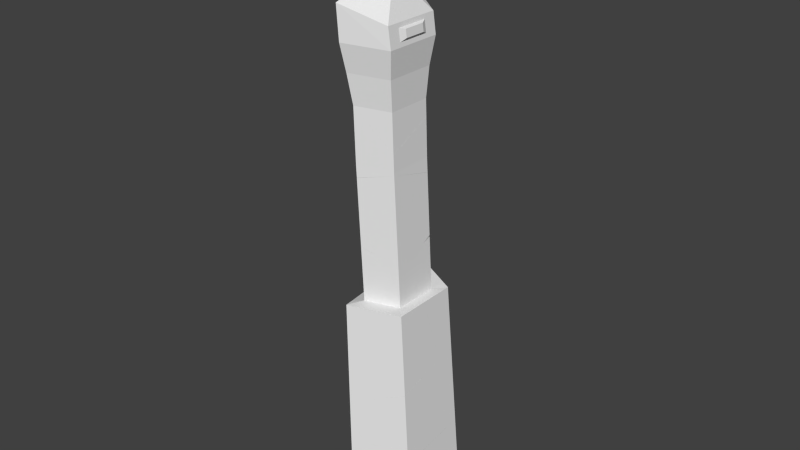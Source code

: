 # Source: statue.blend  (saved by Blender 2.73.0; exported with 4.5.12 LTS)
import bpy
from mathutils import Matrix  # noqa: F401  (used for matrix-valued properties, if any)

bpy.ops.wm.read_factory_settings(use_empty=True)
scene = bpy.context.scene
scene.name = 'Scene'

# ---- collections
col_collection_1 = bpy.data.collections.new('Collection 1'); scene.collection.children.link(col_collection_1)
col_collection_1.hide_render = True
col_collection_1.hide_viewport = True
col_collection_2 = bpy.data.collections.new('Collection 2'); scene.collection.children.link(col_collection_2)

# ---- world
world_world = bpy.data.worlds.new('World'); scene.world = world_world
world_world.color = (0.05088, 0.05088, 0.05088)
world_world.use_sun_shadow = False
world_world.sun_shadow_jitter_overblur = 0.0
world_world.cycles.sampling_method = 'MANUAL'
world_world.cycles.sample_map_resolution = 256

# ---- meshes
me_icosphere = bpy.data.meshes.new('Icosphere')
me_icosphere.from_pydata([(2.811, -2.146, 6.279), (-1.272, -3.473, 6.231), (-3.795, 4.802e-08, 6.202), (-1.272, 3.473, 6.231), (2.811, 2.146, 6.279), (0.9421, -3.473, 9.909), (-3.14, -2.146, 9.862), (-3.14, 2.146, 9.862), (0.9421, 3.473, 9.909), (3.465, 4.802e-08, 9.939), (-0.2126, 4.802e-08, 12.15), (2.688, 7.5e-08, -52.67), (1.309, -1.048, 5.414), (-0.6848, -1.696, 5.391), (-1.917, 4.802e-08, 5.377), (-0.6848, 1.696, 5.391), (1.309, 1.048, 5.414), (1.329, -1.048, 3.337), (-0.8981, -1.696, 4.048), (-2.075, 4.802e-08, 3.682), (-0.8981, 1.696, 4.048), (1.329, 1.048, 3.337), (2.706, -3.177, 0.8166), (-1.611, -5.14, 2.571), (-3.275, 4.802e-08, 1.463), (-1.611, 5.14, 2.571), (2.706, 3.177, 0.8166), (3.018, -3.177, -1.392), (-1.333, -5.14, -0.9924), (-2.997, 4.802e-08, -2.101), (-1.333, 5.14, -0.9924), (3.018, 3.177, -1.392), (2.649, -2.772, -4.287), (-1.149, -4.486, -3.939), (-2.601, 4.802e-08, -4.906), (-1.149, 4.486, -3.939), (2.649, 2.772, -4.287), (2.532, -2.464, -7.472), (-0.8424, -3.987, -7.162), (-2.133, 4.802e-08, -8.022), (-0.8424, 3.987, -7.162), (2.532, 2.464, -7.472), (2.736, -2.464, -13.43), (-0.6387, -3.987, -13.12), (-1.929, 4.802e-08, -13.98), (-0.6387, 3.987, -13.12), (2.736, 2.464, -13.43), (2.772, -1.836, 0.3505), (2.772, 1.836, 0.3505), (2.952, -1.836, -0.9254), (2.952, 1.836, -0.9254), (3.064, -1.193, 0.1966), (3.064, 1.193, 0.1966), (3.181, -1.193, -0.6324), (3.181, 1.193, -0.6324), (3.496, -2.464, -27.83), (0.1218, -3.987, -27.52), (-1.169, 4.802e-08, -28.38), (0.1218, 3.987, -27.52), (3.496, 2.464, -27.83), (4.653, -3.72, -27.79), (-0.4425, -6.02, -27.33), (-2.391, 7.251e-08, -28.62), (-0.4425, 6.02, -27.33), (4.653, 3.72, -27.79), (6.187, -4.144, -49.46), (0.5116, -6.705, -48.94), (-1.659, 8.076e-08, -50.38), (0.5116, 6.705, -48.94), (6.187, 4.144, -49.46), (6.468, -4.397, -50.36), (0.4457, -7.115, -49.8), (-1.858, 9.055e-08, -51.34), (0.4457, 7.115, -49.8), (6.468, 4.397, -50.36), (6.499, -4.397, -50.96), (0.4773, -7.115, -50.4), (-1.826, 8.689e-08, -51.94), (0.4773, 7.115, -50.4), (6.499, 4.397, -50.96), (6.602, -4.397, -51.72), (0.5802, -7.115, -51.17), (-1.723, 7.5e-08, -52.7), (0.5802, 7.115, -51.17), (6.602, 4.397, -51.72)], [], [(0, 1, 13, 12), (4, 0, 12, 16), (1, 2, 14, 13), (2, 3, 15, 14), (3, 4, 16, 15), (0, 4, 9), (1, 0, 5), (2, 1, 6), (3, 2, 7), (4, 3, 8), (0, 9, 5), (1, 5, 6), (2, 6, 7), (3, 7, 8), (4, 8, 9), (5, 9, 10), (6, 5, 10), (7, 6, 10), (8, 7, 10), (9, 8, 10), (12, 13, 18, 17), (16, 12, 17, 21), (13, 14, 19, 18), (14, 15, 20, 19), (15, 16, 21, 20), (17, 18, 23, 22), (21, 17, 22, 26), (18, 19, 24, 23), (19, 20, 25, 24), (20, 21, 26, 25), (22, 23, 28, 27), (27, 31, 50, 49), (23, 24, 29, 28), (24, 25, 30, 29), (25, 26, 31, 30), (27, 28, 33, 32), (31, 27, 32, 36), (28, 29, 34, 33), (29, 30, 35, 34), (30, 31, 36, 35), (32, 33, 38, 37), (36, 32, 37, 41), (33, 34, 39, 38), (34, 35, 40, 39), (35, 36, 41, 40), (37, 38, 43, 42), (41, 37, 42, 46), (38, 39, 44, 43), (39, 40, 45, 44), (40, 41, 46, 45), (42, 43, 56, 55), (46, 42, 55, 59), (43, 44, 57, 56), (44, 45, 58, 57), (45, 46, 59, 58), (49, 50, 54, 53), (31, 26, 48, 50), (26, 22, 47, 48), (22, 27, 49, 47), (52, 51, 53, 54), (50, 48, 52, 54), (48, 47, 51, 52), (47, 49, 53, 51), (55, 56, 61, 60), (59, 55, 60, 64), (56, 57, 62, 61), (57, 58, 63, 62), (58, 59, 64, 63), (60, 61, 66, 65), (64, 60, 65, 69), (61, 62, 67, 66), (62, 63, 68, 67), (63, 64, 69, 68), (65, 66, 71, 70), (69, 65, 70, 74), (66, 67, 72, 71), (67, 68, 73, 72), (68, 69, 74, 73), (70, 71, 76, 75), (74, 70, 75, 79), (71, 72, 77, 76), (72, 73, 78, 77), (73, 74, 79, 78), (75, 76, 81, 80), (79, 75, 80, 84), (76, 77, 82, 81), (77, 78, 83, 82), (78, 79, 84, 83), (11, 80, 81), (80, 11, 84), (11, 81, 82), (11, 82, 83), (11, 83, 84)])
me_icosphere.use_remesh_preserve_volume = False
me_icosphere.use_remesh_preserve_attributes = False
me_icosphere.use_mirror_vertex_groups = False
me_icosphere.update()
me_mesh_1848 = bpy.data.meshes.new('Mesh.1848')
me_mesh_1848.from_pydata([(-1.181, -1.328, 0.6132), (-1.278, -1.851, 0.06957), (-1.215, -1.879, -0.103), (-1.076, -1.749, -0.2064), (1.223, 1.698, -0.08707), (1.231, 1.719, -0.07445), (1.226, 1.724, -0.05547), (1.164, 1.689, 0.0224), (-1.309, -1.749, -0.1041), (1.214, 1.724, -0.07464), (1.223, 1.698, -0.08707), (1.231, 1.719, -0.07445), (1.226, 1.724, -0.05547), (-1.076, -1.749, -0.2064), (-1.215, -1.879, -0.103), (-1.278, -1.851, 0.06957), (-1.181, -1.328, 0.6132), (1.164, 1.689, 0.0224), (6.074, 4.009, -57.75), (4.495, 4.675, -56.85), (3.224, 5.234, -56.14), (2.944, 5.291, -55.95), (8.954, -3.456, -56.66), (8.986, -2.135, -57.26), (9.088, -0.5622, -58.02), (8.146, 1.59, -58.25), (5.772, -5.77, -53.26), (8.653, -5.645, -55.48), (8.673, -5.03, -55.76), (2.78, 4.285, -55.39), (2.729, 4.14, -55.29), (2.653, 3.919, -55.2), (4.781, -6.148, -52.9), (5.205, -6.108, -53.02), (7.628, -6.335, -55.1), (8.665, -5.89, -55.65), (2.549, -7.158, -54.65), (7.081, -6.611, -55.62), (0.8162, -1.749, -56.37), (2.659, -7.408, -55.47), (2.562, -7.721, -56.36), (2.649, -7.891, -56.92), (2.818, -8.097, -57.64), (3.32, -8.006, -57.65), (6.059, -7.513, -57.75), (6.76, -7.15, -57.06), (7.392, -6.851, -56.52), (8.673, -5.893, -55.76), (8.954, -6.146, -56.66), (8.986, -6.146, -57.26), (9.088, -6.146, -58.02), (5.174, -1.749, -58.98), (0.763, -1.749, -59.01), (3.066, 5.366, -57.47), (0.6602, -1.749, -58.24), (2.964, 5.366, -56.71), (0.6285, -1.749, -57.64), (2.932, 5.366, -56.11), (0.8269, -1.749, -56.69), (3.224, 5.234, -56.14), (2.944, 5.291, -55.95), (8.986, -2.135, -57.26), (9.088, -0.5622, -58.02), (8.146, 1.59, -58.25), (8.653, -5.645, -55.48), (8.673, -5.03, -55.76), (2.729, 4.14, -55.29), (2.653, 3.919, -55.2), (8.665, -5.89, -55.65), (7.081, -6.611, -55.62), (7.628, -6.335, -55.1), (2.549, -7.158, -54.65), (2.659, -7.408, -55.47), (2.562, -7.721, -56.36), (2.649, -7.891, -56.92), (2.818, -8.097, -57.64), (3.32, -8.006, -57.65), (7.392, -6.851, -56.52), (8.954, -3.456, -56.66), (6.76, -7.15, -57.06), (6.059, -7.513, -57.75), (6.074, 4.009, -57.75), (4.495, 4.675, -56.85), (0.8162, -1.749, -56.37), (2.78, 4.285, -55.39), (4.467, 0.9772, -14.57), (1.36, -5.206, -12.84), (1.418, -5.515, -12.49), (5.025, 0.6715, -13.6), (5.023, 0.7272, -13.66), (4.945, 0.7484, -13.77), (5.081, 0.7153, -15.59), (1.645, -5.736, -13.5), (1.636, -5.712, -13.47), (1.529, -5.923, -12.26), (5.162, -4.213, -17.97), (5.107, -4.448, -11.35), (1.644, -5.736, -13.47), (5.018, -4.213, -13.78), (5.018, 0.7153, -13.78), (5.025, 0.6715, -13.6), (5.023, 0.7272, -13.66), (4.945, 0.7484, -13.77), (4.467, 0.9772, -14.57), (5.081, 0.7153, -15.59), (1.645, -5.736, -13.5), (1.636, -5.712, -13.47), (1.36, -5.206, -12.84), (5.162, -4.213, -17.97), (1.529, -5.923, -12.26), (5.107, -4.448, -11.35), (1.418, -5.515, -12.49), (4.428, -4.811, -29.69), (4.452, -1.96, -31.09), (4.539, -4.757, -29.51), (4.881, -1.111, -29.52), (4.676, -4.68, -28.92), (2.552, -5.736, -32.77), (2.189, -4.441, -34.11), (1.707, -6.73, -33.86), (1.314, -5.399, -35.27), (4.55, -1.453, -30.86), (3.069, 1.327, -29.32), (2.118, -4.282, -34.15), (2.187, -4.434, -34.11), (2.3, 1.921, -30.01), (2.301, -5.736, -28.02), (2.383, 0.2356, -32.78), (2.089, 0.9475, -32.19), (2.303, 1.936, -29.97), (1.885, 0.8615, -28.88), (0.9747, -1.749, -28.2), (1.302, -1.749, -34.41), (1.628, -0.6827, -33.81), (0.2995, -2.298, -35.62), (0.9553, -1.5, -34.72), (0.9805, -1.749, -34.75), (0.1024, -1.749, -35.16), (0.189, -1.458, -34.87), (0.09474, -1.749, -34.93), (4.539, -4.757, -29.51), (4.428, -4.811, -29.69), (2.552, -5.736, -32.77), (2.189, -4.441, -34.11), (1.707, -6.73, -33.86), (1.314, -5.399, -35.27), (2.301, -5.736, -28.02), (4.676, -4.68, -28.92), (1.885, 0.8615, -28.88), (0.9747, -1.749, -28.2), (0.2995, -2.298, -35.62), (1.628, -0.6827, -33.81), (2.089, 0.9475, -32.19), (0.1024, -1.749, -35.16), (0.189, -1.458, -34.87), (0.9553, -1.5, -34.72), (1.302, -1.749, -34.41), (2.187, -4.434, -34.11), (2.303, 1.936, -29.97), (2.3, 1.921, -30.01), (2.118, -4.282, -34.15), (0.9805, -1.749, -34.75), (1.788, 0.6369, -2.781), (0.1925, -2.231, -3.543), (0.1968, -2.185, -3.486), (1.51, 0.4371, -2.483), (1.918, 0.08331, -2.554), (2.033, -0.1818, -2.4), (2.682, -0.3357, -1.814), (3.68, -0.6628, -0.8929), (0.2369, -1.749, -2.946), (0.4536, -1.278, -2.726), (1.49, 0.4227, -2.462), (4.976, 0.5021, -0.03067), (5.198, 0.4682, 0.1658), (5.369, 0.1612, 0.3764), (3.093, -3.026, -0.8998), (5.517, -3.175, 1.202), (4.847, -4.215, 0.8475), (3.757, -4.395, -0.04492), (1.618, -3.445, -2.071), (1.397, -3.17, -2.317), (-0.4498, -3.745, 3.716), (-0.2362, -4.031, 3.56), (2.398, -5.059, 2.716), (4.001, -4.781, 2.59), (4.606, -3.846, 2.897), (0.8255, -0.9593, 4.714), (2.392, -5.071, 2.646), (4.024, -4.798, 2.45), (0.8568, -0.71, 4.738), (4.025, -4.798, 2.445), (5.782, -2.305, 2.685), (5.807, -1.275, 2.824), (2.303, -5.222, 1.734), (4.349, 0.4564, 3.614), (3.162, 0.9228, 4.121), (-1.213, -1.88, -0.103), (-1.277, -1.852, 0.07199), (-1.179, -1.322, 0.623), (1.157, 1.684, 0.03604), (1.227, 1.724, -0.05276), (1.233, 1.718, -0.07442), (1.224, 1.694, -0.08883), (-1.073, -1.749, -0.2078), (1.214, -5.222, -0.07464), (1.801, -3.445, -0.9149), (0.5689, -1.749, -0.9293), (-0.6542, -3.895, 3.556), (1.801, -0.05228, -0.9149), (0.4111, -1.749, -2.624), (1.588, -0.05228, -2.258), (-0.6542, 0.3978, 3.556), (3.428, 1.724, 3.603), (1.49, 0.4227, -2.462), (1.51, 0.4371, -2.483), (5.198, 0.4682, 0.1658), (5.369, 0.1612, 0.3764), (5.517, -3.175, 1.202), (4.847, -4.215, 0.8475), (3.757, -4.395, -0.04492), (1.618, -3.445, -2.071), (1.397, -3.17, -2.317), (4.001, -4.781, 2.59), (4.606, -3.846, 2.897), (2.398, -5.059, 2.716), (2.392, -5.071, 2.646), (5.782, -2.305, 2.685), (5.807, -1.275, 2.824), (-1.213, -1.88, -0.103), (-1.277, -1.852, 0.07199), (-1.179, -1.322, 0.623), (1.227, 1.724, -0.05276), (1.233, 1.718, -0.07442), (1.224, 1.694, -0.08883), (-1.073, -1.749, -0.2078), (3.093, -3.026, -0.8998), (4.025, -4.798, 2.445), (2.303, -5.222, 1.734), (-0.2362, -4.031, 3.56), (4.024, -4.798, 2.45), (-0.4498, -3.745, 3.716), (4.976, 0.5021, -0.03067), (3.68, -0.6628, -0.8929), (0.2369, -1.749, -2.946), (0.1968, -2.185, -3.486), (0.1925, -2.231, -3.543), (0.8255, -0.9593, 4.714), (0.8568, -0.71, 4.738), (4.349, 0.4564, 3.614), (2.682, -0.3357, -1.814), (2.033, -0.1818, -2.4), (0.4536, -1.278, -2.726), (1.157, 1.684, 0.03604), (3.162, 0.9228, 4.121), (1.918, 0.08331, -2.554), (1.788, 0.6369, -2.781), (1.886, 0.8634, -28.88), (3.07, 1.329, -29.32), (4.045, 1.443, -27.82), (2.304, 1.938, -29.97), (3.344, 1.793, -29.18), (5.01, 0.8532, -21.47), (1.138, -0.3366, -22.33), (2.403, 2.238, -29.94), (3.014, 1.712, -19.53), (1.585, 1.426, -19.6), (2.096, 2.113, -18.63), (1.748, 2.015, -18.69), (1.823, 2.238, -18.72), (1.847, 2.238, -19.42), (3.344, 1.793, -29.18), (4.045, 1.443, -27.82), (1.138, -0.3366, -22.33), (1.886, 0.8634, -28.88), (2.304, 1.938, -29.97), (2.403, 2.238, -29.94), (1.585, 1.426, -19.6), (1.748, 2.015, -18.69), (1.823, 2.238, -18.72), (2.096, 2.113, -18.63), (3.014, 1.712, -19.53), (5.01, 0.8532, -21.47), (4.78, -6.148, -52.89), (2.549, -7.158, -54.65), (0.8161, -1.749, -56.37), (3.996, -7.793, -51.29), (2.859, -8.354, -52.1), (2.652, 3.917, -55.2), (4.673, -6.571, -52.33), (4.057, -7.764, -51.24), (2.678, 3.997, -55.19), (3.841, -0.815, -53.96), (2.645, 4.014, -54.02), (3.964, -7.726, -49.71), (2.67, 4.08, -54.13), (2.58, -8.154, -45.78), (3.231, -7.953, -47.63), (0.7209, -0.9494, -45.68), (1.025, -3.563, -44.74), (0.4435, -1.749, -45.29), (2.549, -7.158, -54.65), (0.8161, -1.749, -56.37), (3.996, -7.793, -51.29), (2.859, -8.354, -52.1), (2.652, 3.917, -55.2), (4.057, -7.764, -51.24), (2.678, 3.997, -55.19), (2.67, 4.08, -54.13), (2.645, 4.014, -54.02), (2.58, -8.154, -45.78), (3.231, -7.953, -47.63), (3.964, -7.726, -49.71), (1.025, -3.563, -44.74), (0.4435, -1.749, -45.29), (0.7209, -0.9494, -45.68), (7.222, -4.918, -35.27), (6.526, -4.014, -34.12), (7.139, -3.126, -34.1), (7.235, -5.192, -35.45), (6.391, -4.211, -34.12), (7.218, -5.491, -35.22), (6.563, -4.843, -34.12), (6.759, -5.641, -34.06), (7.139, -5.469, -34.1), (7.139, -3.126, -34.1), (7.222, -4.918, -35.27), (7.235, -5.192, -35.45), (7.218, -5.491, -35.22), (6.563, -4.843, -34.12), (6.759, -5.641, -34.06), (6.526, -4.014, -34.12), (6.391, -4.211, -34.12), (7.175, 0.2588, -41.65), (2.564, 2.238, -32.99), (3.03, 2.048, -33.87), (3.007, 3.837, -33.72), (7.439, 2.246, -42.02), (2.385, 0.2366, -32.78), (2.09, 0.9509, -32.19), (7.699, 2.126, -42.01), (4.553, -1.452, -30.86), (2.103, 1.013, -32.05), (7.672, -0.009488, -41.62), (7.139, -1.886, -34.1), (5.983, -1.266, -34.14), (5.88, -1.77, -32.19), (4.882, -1.11, -29.52), (2.265, 1.756, -30.38), (5.692, -0.3029, -28.63), (5.673, 0.7153, -28.26), (2.411, 2.238, -30.1), (5.709, -0.957, -28.96), (5.983, 0.7153, -34.14), (7.139, 1.972, -34.1), (2.103, 1.013, -32.05), (2.09, 0.9509, -32.19), (7.139, -1.886, -34.1), (5.983, -1.266, -34.14), (5.88, -1.77, -32.19), (7.672, -0.009488, -41.62), (2.265, 1.756, -30.38), (5.692, -0.3029, -28.63), (5.673, 0.7153, -28.26), (2.411, 2.238, -30.1), (5.709, -0.957, -28.96), (3.03, 2.048, -33.87), (2.564, 2.238, -32.99), (7.699, 2.126, -42.01), (3.007, 3.837, -33.72), (7.439, 2.246, -42.02), (1.029, -3.575, -44.74), (0.7227, -0.9441, -45.68), (2.58, -8.154, -45.78), (1.398, -4.748, -44.16), (7.175, 0.2577, -41.65), (4.676, -6.569, -52.34), (2.539, -8.125, -44.86), (7.439, 2.246, -42.02), (2.588, 4.663, -45.97), (3.967, -7.725, -49.71), (7.78, -5.646, -43.15), (7.699, 2.126, -42.01), (2.671, 4.083, -54.13), (3.845, -0.8224, -53.96), (7.672, -0.01054, -41.62), (2.935, 4.911, -53.82), (4.782, -6.148, -52.89), (8.237, -5.772, -49.61), (8.287, 2.289, -50.31), (5.204, -6.109, -53.02), (8.348, -5.226, -51.18), (8.357, -5.182, -51.3), (5.773, -5.769, -53.26), (2.58, -8.154, -45.78), (1.029, -3.575, -44.74), (7.699, 2.126, -42.01), (7.439, 2.246, -42.02), (2.671, 4.083, -54.13), (2.935, 4.911, -53.82), (3.967, -7.725, -49.71), (8.237, -5.772, -49.61), (7.78, -5.646, -43.15), (2.539, -8.125, -44.86), (1.398, -4.748, -44.16), (8.348, -5.226, -51.18), (8.357, -5.182, -51.3), (8.287, 2.289, -50.31), (7.672, -0.01054, -41.62), (2.588, 4.663, -45.97), (0.7227, -0.9441, -45.68), (5.709, -0.9573, -28.96), (4.881, -1.11, -29.52), (3.07, 1.327, -29.32), (3.909, 1.526, -28.72), (5.665, 0.7153, -28.11), (4.677, -4.68, -28.92), (5.674, -4.213, -28.3), (1.885, 0.861, -28.88), (4.609, -4.71, -28.89), (0.9745, -1.749, -28.2), (2.301, -5.736, -28.01), (1.137, -0.3386, -22.33), (5.012, 0.8523, -21.47), (1.129, -0.3643, -22.33), (5.089, 0.8165, -21.44), (0.6529, -1.749, -22.1), (5.239, -4.213, -20.06), (5.307, 0.7153, -21.35), (1.913, -5.736, -20.67), (5.089, 0.8165, -21.44), (5.012, 0.8523, -21.47), (5.307, 0.7153, -21.35), (1.913, -5.736, -20.67), (5.239, -4.213, -20.06), (2.301, -5.736, -28.01), (4.609, -4.71, -28.89), (4.677, -4.68, -28.92), (5.674, -4.213, -28.3), (0.9745, -1.749, -28.2), (0.6529, -1.749, -22.1), (5.709, -0.9573, -28.96), (5.665, 0.7153, -28.11), (1.129, -0.3643, -22.33), (1.137, -0.3386, -22.33), (1.885, 0.861, -28.88), (3.909, 1.526, -28.72), (8.358, -5.181, -51.31), (5.775, -5.769, -53.26), (8.653, -5.644, -55.48), (8.287, 2.289, -50.32), (9.088, -0.5563, -58.02), (8.986, -2.129, -57.26), (8.954, -3.449, -56.66), (8.673, -5.023, -55.76), (2.716, 4.225, -54.08), (2.935, 4.911, -53.82), (2.729, 4.142, -55.28), (2.781, 4.288, -55.39), (8.148, 1.592, -58.25), (2.944, 5.289, -55.95), (3.23, 5.232, -56.14), (4.501, 4.672, -56.85), (6.08, 4.006, -57.75), (8.673, 2.395, -55.76), (8.954, 2.648, -56.66), (2.998, 4.957, -55.24), (8.986, 2.648, -57.26), (9.088, 2.648, -58.02), (8.653, -5.644, -55.48), (8.358, -5.181, -51.31), (8.287, 2.289, -50.32), (9.088, -0.5563, -58.02), (8.986, -2.129, -57.26), (8.954, -3.449, -56.66), (2.716, 4.225, -54.08), (2.729, 4.142, -55.28), (2.781, 4.288, -55.39), (2.944, 5.289, -55.95), (8.673, -5.023, -55.76), (2.935, 4.911, -53.82), (3.23, 5.232, -56.14), (4.501, 4.672, -56.85), (8.148, 1.592, -58.25), (6.08, 4.006, -57.75), (4.781, -6.149, -52.9), (7.577, -6.361, -55.14), (7.074, -6.614, -55.62), (7.386, -6.853, -56.52), (7.36, -6.866, -56.54), (6.753, -7.153, -57.06), (6.052, -7.516, -57.75), (3.32, -8.008, -57.65), (2.819, -8.099, -57.64), (2.649, -7.893, -56.92), (2.563, -7.723, -56.36), (2.66, -7.41, -55.47), (2.549, -7.159, -54.65), (5.203, -6.11, -53.02), (7.623, -6.337, -55.1), (2.859, -8.354, -52.11), (3.998, -7.793, -51.29), (4.675, -6.571, -52.34), (4.059, -7.763, -51.25), (2.998, -8.454, -55.24), (2.932, -8.863, -56.11), (2.964, -8.863, -56.71), (3.066, -8.863, -57.47), (7.074, -6.614, -55.62), (7.386, -6.853, -56.52), (7.36, -6.866, -56.54), (6.753, -7.153, -57.06), (6.052, -7.516, -57.75), (3.32, -8.008, -57.65), (2.649, -7.893, -56.92), (2.563, -7.723, -56.36), (2.66, -7.41, -55.47), (2.549, -7.159, -54.65), (7.623, -6.337, -55.1), (7.577, -6.361, -55.14), (2.859, -8.354, -52.11), (3.998, -7.793, -51.29), (4.059, -7.763, -51.25), (2.819, -8.099, -57.64), (2.383, 0.236, -32.78), (2.089, 0.9474, -32.19), (1.628, -0.6816, -33.81), (2.246, 1.374, -32.46), (1.559, -1.002, -34.53), (0.9573, -1.497, -34.72), (0.2994, -2.297, -35.62), (3.004, 3.838, -33.72), (3.028, 2.049, -33.87), (2.564, 2.238, -33.0), (7.174, 0.2585, -41.65), (0.19, -1.455, -34.87), (0.1025, -1.749, -35.16), (7.438, 2.246, -42.02), (1.398, -4.746, -44.16), (2.588, 4.662, -45.97), (1.027, -3.567, -44.74), (0.7216, -0.9472, -45.67), (0.4434, -1.749, -45.29), (2.608, 2.238, -33.83), (2.044, 4.271, -33.63), (2.246, 1.374, -32.46), (2.089, 0.9474, -32.19), (1.559, -1.002, -34.53), (0.9573, -1.497, -34.72), (3.004, 3.838, -33.72), (3.028, 2.049, -33.87), (2.564, 2.238, -33.0), (0.19, -1.455, -34.87), (0.1025, -1.749, -35.16), (0.2994, -2.297, -35.62), (7.438, 2.246, -42.02), (2.588, 4.662, -45.97), (1.027, -3.567, -44.74), (0.4434, -1.749, -45.29), (0.7216, -0.9472, -45.67), (1.628, -0.6816, -33.81), (1.398, -4.746, -44.16), (1.305, -5.106, -12.71), (1.432, -4.834, -12.77), (1.287, -5.058, -12.7), (5.003, 0.7378, -13.64), (5.024, 0.73, -13.63), (1.529, -5.923, -12.26), (5.107, -4.448, -11.35), (5.029, 1.072, -10.58), (1.023, -5.261, -10.45), (0.7022, -5.495, -7.599), (3.342, -1.147, -5.848), (5.125, 1.41, -8.635), (0.4452, -5.56, -4.021), (0.4509, -5.551, -4.013), (1.509, -6.008, -3.57), (4.483, -3.829, -4.191), (5.223, -0.7656, -5.705), (5.258, -0.568, -5.956), (5.487, -0.4176, -6.076), (5.376, 0.08689, -6.787), (5.504, 0.8044, -7.698), (5.411, 1.327, -8.425), (5.192, -1.175, -5.489), (0.9916, -6.327, -3.494), (0.8753, -6.889, -3.735), (5.192, -4.926, -5.489), (1.153, -6.889, -7.298), (1.338, -6.235, -10.24), (5.504, -4.926, -7.698), (5.258, -3.584, -5.956), (5.135, -4.521, -10.59), (5.438, -3.584, -7.231), (5.55, -2.941, -6.109), (5.55, -0.5559, -6.109), (5.135, 1.024, -10.59), (5.438, 0.08689, -7.231), (5.667, -2.941, -6.939), (5.667, -0.5559, -6.939), (1.305, -5.106, -12.71), (1.287, -5.058, -12.7), (5.003, 0.7378, -13.64), (5.024, 0.73, -13.63), (5.029, 1.072, -10.58), (1.509, -6.008, -3.57), (4.483, -3.829, -4.191), (5.258, -0.568, -5.956), (5.487, -0.4176, -6.076), (5.411, 1.327, -8.425), (5.125, 1.41, -8.635), (5.192, -1.175, -5.489), (5.223, -0.7656, -5.705), (0.4509, -5.551, -4.013), (0.9916, -6.327, -3.494), (0.4452, -5.56, -4.021), (0.7022, -5.495, -7.599), (1.023, -5.261, -10.45), (1.529, -5.923, -12.26), (5.107, -4.448, -11.35), (5.504, 0.8044, -7.698), (5.376, 0.08689, -6.787), (5.206, -6.109, -53.02), (8.238, -5.772, -49.61), (8.358, -5.184, -51.31), (5.774, -5.771, -53.26), (4.122, -7.654, -49.71), (8.653, -5.647, -55.48), (7.626, -6.336, -55.1), (4.675, -6.572, -52.33), (3.967, -7.725, -49.71), (8.665, -5.89, -55.64), (4.059, -7.762, -51.25), (8.358, -5.184, -51.31), (8.653, -5.647, -55.48), (8.665, -5.89, -55.64), (8.238, -5.772, -49.61), (4.122, -7.654, -49.71), (3.967, -7.725, -49.71), (4.059, -7.762, -51.25), (7.626, -6.336, -55.1), (4.606, -4.73, -29.68), (4.453, -1.962, -31.09), (4.539, -4.756, -29.51), (5.925, -4.213, -33.06), (2.232, -4.595, -33.95), (2.552, -5.736, -32.77), (5.945, -3.697, -33.43), (1.377, -5.61, -35.05), (2.135, -4.711, -34.08), (2.191, -4.446, -34.11), (1.315, -5.401, -35.28), (5.98, -4.213, -34.1), (1.709, -6.734, -33.85), (5.912, -4.245, -34.13), (2.263, -7.926, -38.59), (6.011, -4.243, -34.14), (6.388, -4.211, -34.12), (7.235, -5.195, -35.45), (7.263, -5.503, -35.85), (6.559, -4.839, -34.12), (7.219, -5.491, -35.23), (6.757, -5.642, -34.06), (2.608, -5.736, -33.83), (2.044, -7.769, -33.63), (4.606, -4.73, -29.68), (5.925, -4.213, -33.06), (2.232, -4.595, -33.95), (2.552, -5.736, -32.77), (2.191, -4.446, -34.11), (1.315, -5.401, -35.28), (1.377, -5.61, -35.05), (1.709, -6.734, -33.85), (6.011, -4.243, -34.14), (6.388, -4.211, -34.12), (7.235, -5.195, -35.45), (7.263, -5.503, -35.85), (7.219, -5.491, -35.23), (5.912, -4.245, -34.13), (5.98, -4.213, -34.1), (4.539, -4.756, -29.51), (6.757, -5.642, -34.06), (6.559, -4.839, -34.12), (5.945, -3.697, -33.43), (2.135, -4.711, -34.08), (2.263, -7.926, -38.59), (0.8269, -0.9594, 4.715), (4.606, -3.846, 2.899), (1.524, -1.2, 5.261), (4.603, -3.605, 3.617), (0.858, -0.711, 4.739), (3.161, 0.9199, 4.123), (4.353, 0.4517, 3.614), (2.636, -1.749, 5.629), (2.342, -1.543, 5.714), (5.782, -2.304, 2.687), (5.807, -1.276, 2.826), (5.951, -1.749, 3.633), (1.524, -1.2, 5.261), (0.8269, -0.9594, 4.715), (0.858, -0.711, 4.739), (3.161, 0.9199, 4.123), (4.353, 0.4517, 3.614), (4.603, -3.605, 3.617), (2.636, -1.749, 5.629), (2.342, -1.543, 5.714), (5.782, -2.304, 2.687), (5.807, -1.276, 2.826), (4.606, -3.846, 2.899), (5.222, -0.7654, -5.703), (3.342, -1.147, -5.847), (5.192, -0.5938, -5.489), (5.192, -1.172, -5.489), (0.4512, -5.549, -4.012), (4.498, 0.3553, -4.219), (0.864, -0.08992, -4.144), (1.154, -6.225, -3.517), (0.9155, -6.215, -3.567), (4.482, -3.828, -4.19), (1.511, -6.005, -3.57), (3.19, 0.6056, -3.694), (0.1177, -2.246, -3.697), (0.2051, -2.458, -3.762), (1.838, 0.981, -3.009), (0.9921, -6.325, -3.493), (0.192, -2.232, -3.545), (1.789, 0.6385, -2.783), (2.035, -0.1823, -2.401), (1.92, 0.08387, -2.555), (5.368, 0.1638, 0.372), (5.199, 0.4674, 0.1637), (4.979, 0.5009, -0.03063), (3.683, -0.6638, -0.8929), (2.684, -0.3361, -1.815), (1.399, -3.173, -2.317), (1.617, -3.445, -2.073), (3.096, -3.025, -0.8998), (3.761, -4.394, -0.04488), (4.848, -4.214, 0.8455), (5.516, -3.177, 1.198), (5.297, -3.895, -0.02692), (3.795, -2.797, -0.8916), (5.297, 0.3978, -0.02692), (3.795, -0.7003, -0.8916), (1.588, -3.445, -2.258), (3.815, -2.797, -2.969), (3.815, -0.7003, -2.969), (5.192, -0.5938, -5.489), (5.222, -0.7654, -5.703), (5.192, -1.172, -5.489), (4.498, 0.3553, -4.219), (4.482, -3.828, -4.19), (1.511, -6.005, -3.57), (1.154, -6.225, -3.517), (0.2051, -2.458, -3.762), (0.1177, -2.246, -3.697), (0.9921, -6.325, -3.493), (0.9155, -6.215, -3.567), (0.192, -2.232, -3.545), (2.035, -0.1823, -2.401), (1.92, 0.08387, -2.555), (1.789, 0.6385, -2.783), (5.368, 0.1638, 0.372), (5.199, 0.4674, 0.1637), (4.979, 0.5009, -0.03063), (3.683, -0.6638, -0.8929), (2.684, -0.3361, -1.815), (1.399, -3.173, -2.317), (1.617, -3.445, -2.073), (3.096, -3.025, -0.8998), (3.761, -4.394, -0.04488), (4.848, -4.214, 0.8455), (5.516, -3.177, 1.198), (3.19, 0.6056, -3.694), (0.4512, -5.549, -4.012), (1.838, 0.981, -3.009), (1.128, -0.3643, -22.32), (5.089, 0.8166, -21.44), (5.307, 0.7153, -21.34), (5.239, -4.213, -20.06), (0.6528, -1.749, -22.1), (1.137, -0.3388, -22.33), (5.012, 0.8521, -21.47), (1.913, -5.736, -20.66), (1.584, 1.424, -19.6), (1.748, 2.013, -18.69), (2.097, 2.113, -18.62), (3.018, 1.71, -19.53), (1.069, 0.4158, -14.32), (3.459, 1.44, -14.98), (1.02, 0.292, -14.08), (3.7, 1.325, -14.58), (0.8879, -0.09646, -13.97), (0.2261, -1.749, -13.48), (1.199, -4.782, -12.77), (4.429, 0.994, -14.56), (1.36, -5.204, -12.84), (4.466, 0.9778, -14.57), (1.636, -5.71, -13.47), (1.645, -5.736, -13.5), (5.081, 0.7153, -15.6), (5.162, -4.213, -17.98), (0.353, -1.749, -14.33), (0.5567, -1.749, -20.28), (1.847, -5.736, -19.42), (5.222, -4.213, -19.73), (5.222, 0.7153, -19.73), (0.6528, -1.749, -22.1), (1.128, -0.3643, -22.32), (5.012, 0.8521, -21.47), (5.089, 0.8166, -21.44), (1.137, -0.3388, -22.33), (1.913, -5.736, -20.66), (3.018, 1.71, -19.53), (1.069, 0.4158, -14.32), (1.02, 0.292, -14.08), (0.8879, -0.09646, -13.97), (4.429, 0.994, -14.56), (3.7, 1.325, -14.58), (5.081, 0.7153, -15.6), (4.466, 0.9778, -14.57), (1.636, -5.71, -13.47), (1.36, -5.204, -12.84), (1.199, -4.782, -12.77), (0.2261, -1.749, -13.48), (1.645, -5.736, -13.5), (1.748, 2.013, -18.69), (1.584, 1.424, -19.6), (5.162, -4.213, -17.98), (5.239, -4.213, -20.06), (5.307, 0.7153, -21.34), (2.097, 2.113, -18.62), (3.459, 1.44, -14.98), (4.605, -3.847, 2.899), (0.8266, -0.9619, 4.715), (1.532, -1.205, 5.266), (4.602, -3.607, 3.617), (4.0, -4.782, 2.592), (2.4, -5.06, 2.718), (2.341, -1.545, 5.715), (2.632, -1.749, 5.631), (3.887, -4.896, 2.712), (3.061, -5.222, 2.993), (-0.229, -4.033, 3.561), (-0.4461, -3.743, 3.719), (3.428, -5.222, 3.603), (2.274, -1.749, 5.847), (4.602, -3.607, 3.617), (4.605, -3.847, 2.899), (4.0, -4.782, 2.592), (2.632, -1.749, 5.631), (3.061, -5.222, 2.993), (2.4, -5.06, 2.718), (-0.229, -4.033, 3.561), (-0.4461, -3.743, 3.719), (0.8266, -0.9619, 4.715), (3.887, -4.896, 2.712), (2.341, -1.545, 5.715), (1.532, -1.205, 5.266), (2.396, -5.073, 2.646), (2.403, -5.061, 2.716), (3.999, -4.784, 2.59), (2.311, -5.217, 1.773), (4.022, -4.8, 2.45), (3.058, -5.222, 2.989), (3.89, -4.894, 2.706), (2.308, -5.222, 1.742), (3.999, -4.784, 2.59), (4.022, -4.8, 2.45), (2.403, -5.061, 2.716), (3.058, -5.222, 2.989), (3.89, -4.894, 2.706), (2.308, -5.222, 1.742), (2.396, -5.073, 2.646), (2.311, -5.217, 1.773), (1.749, 2.016, -18.69), (2.095, 2.114, -18.62), (3.604, 1.368, -14.58), (1.036, 0.3378, -14.1), (1.823, 2.238, -18.71), (1.847, 2.147, -13.49), (1.632, 2.257, -13.35), (1.438, 1.602, -13.61), (1.644, 2.238, -13.47), (1.749, 2.016, -18.69), (1.823, 2.238, -18.71), (1.847, 2.147, -13.49), (1.632, 2.257, -13.35), (1.438, 1.602, -13.61), (1.036, 0.3378, -14.1), (3.604, 1.368, -14.58), (2.095, 2.114, -18.62), (0.4499, -5.548, -4.013), (3.341, -1.146, -5.849), (0.8631, -0.08871, -4.146), (0.4444, -5.558, -4.022), (5.123, 1.411, -8.636), (0.1165, -2.246, -3.699), (0.2036, -2.457, -3.764), (0.7014, -5.493, -7.599), (1.022, -5.259, -10.46), (0.4541, 1.927, -4.731), (3.304, 2.421, -7.496), (1.048, 3.392, -5.948), (1.25, -5.082, -12.4), (5.001, 0.7442, -13.59), (5.027, 1.072, -10.58), (-0.1219, 0.3113, -4.399), (-0.272, -1.749, -3.887), (1.437, -4.822, -12.77), (5.001, 0.7387, -13.64), (1.286, -5.054, -12.7), (4.454, 0.9829, -14.55), (1.198, -4.781, -12.77), (4.429, 0.9943, -14.55), (4.915, 0.7619, -13.77), (1.021, 0.2925, -14.08), (3.699, 1.325, -14.58), (0.2258, -1.749, -13.48), (0.8893, -0.09228, -13.97), (1.035, 0.3359, -14.1), (3.606, 1.367, -14.58), (1.433, 1.587, -13.61), (1.632, 2.258, -13.34), (1.852, 2.144, -13.49), (-0.7888, -1.749, -4.843), (1.153, 3.392, -7.298), (-0.5108, -1.749, -8.407), (1.338, 2.737, -10.24), (-0.1146, -1.749, -11.21), (0.4499, -5.548, -4.013), (0.4444, -5.558, -4.022), (0.1165, -2.246, -3.699), (0.2036, -2.457, -3.764), (3.304, 2.421, -7.496), (1.048, 3.392, -5.948), (0.4541, 1.927, -4.731), (5.001, 0.7442, -13.59), (5.027, 1.072, -10.58), (5.123, 1.411, -8.636), (-0.1219, 0.3113, -4.399), (-0.272, -1.749, -3.887), (5.001, 0.7387, -13.64), (1.25, -5.082, -12.4), (1.286, -5.054, -12.7), (1.198, -4.781, -12.77), (4.454, 0.9829, -14.55), (4.915, 0.7619, -13.77), (3.699, 1.325, -14.58), (4.429, 0.9943, -14.55), (0.2258, -1.749, -13.48), (0.8893, -0.09228, -13.97), (1.021, 0.2925, -14.08), (1.035, 0.3359, -14.1), (1.433, 1.587, -13.61), (0.7014, -5.493, -7.599), (1.022, -5.259, -10.46), (1.632, 2.258, -13.34), (1.852, 2.144, -13.49), (3.606, 1.367, -14.58), (4.454, -1.96, -31.09), (5.981, -4.213, -34.1), (5.945, -3.694, -33.43), (4.552, -1.453, -30.87), (1.397, -5.617, -35.56), (2.263, -7.926, -38.59), (5.917, -4.242, -34.13), (1.315, -5.399, -35.28), (2.132, -4.268, -34.13), (2.177, -4.403, -34.12), (2.122, -4.28, -34.15), (1.272, -5.269, -35.29), (5.88, -1.771, -32.2), (7.263, -5.503, -35.85), (7.235, -5.193, -35.45), (6.388, -4.209, -34.12), (6.009, -4.241, -34.14), (5.983, -1.268, -34.14), (7.139, -1.888, -34.1), (2.385, 0.2348, -32.78), (1.627, -0.6871, -33.81), (1.303, -1.749, -34.41), (0.9839, -1.749, -34.75), (0.9586, -1.499, -34.72), (0.3002, -2.299, -35.62), (7.139, -3.122, -34.1), (7.174, 0.2566, -41.65), (1.558, -1.006, -34.53), (7.672, -0.01199, -41.62), (1.398, -4.749, -44.16), (7.78, -5.646, -43.14), (2.539, -8.125, -44.86), (5.983, -4.213, -34.14), (1.317, -1.749, -34.69), (5.981, -4.213, -34.1), (5.945, -3.694, -33.43), (2.132, -4.268, -34.13), (2.177, -4.403, -34.12), (1.315, -5.399, -35.28), (1.397, -5.617, -35.56), (2.263, -7.926, -38.59), (7.263, -5.503, -35.85), (6.388, -4.209, -34.12), (6.009, -4.241, -34.14), (5.88, -1.771, -32.2), (5.983, -1.268, -34.14), (7.139, -1.888, -34.1), (1.627, -0.6871, -33.81), (1.303, -1.749, -34.41), (7.235, -5.193, -35.45), (7.139, -3.122, -34.1), (0.9586, -1.499, -34.72), (1.558, -1.006, -34.53), (2.539, -8.125, -44.86), (1.398, -4.749, -44.16), (5.917, -4.242, -34.13), (7.78, -5.646, -43.14), (7.672, -0.01199, -41.62), (1.272, -5.269, -35.29), (0.3002, -2.299, -35.62), (0.9839, -1.749, -34.75), (2.122, -4.28, -34.15), (3.342, -1.144, -5.848), (5.223, -0.7632, -5.704), (5.192, -0.5909, -5.489), (4.499, 0.3567, -4.221), (2.093, 0.9119, -3.139), (0.8641, -0.08734, -4.145), (3.192, 0.6066, -3.696), (5.486, -0.4155, -6.076), (5.258, -0.5651, -5.956), (1.839, 0.9829, -3.011), (5.124, 1.41, -8.634), (5.412, 1.327, -8.423), (5.504, 0.8065, -7.698), (5.375, 0.08689, -6.784), (0.4549, 1.929, -4.73), (1.048, 3.392, -5.945), (3.309, 2.419, -7.496), (1.211, 3.239, -3.871), (1.139, 3.28, -3.96), (0.9145, 3.392, -4.237), (5.192, 1.428, -5.489), (5.258, 0.08689, -5.956), (5.504, 1.428, -7.698), (5.486, -0.4155, -6.076), (5.258, -0.5651, -5.956), (5.124, 1.41, -8.634), (5.412, 1.327, -8.423), (5.375, 0.08689, -6.784), (1.048, 3.392, -5.945), (3.309, 2.419, -7.496), (1.139, 3.28, -3.96), (0.9145, 3.392, -4.237), (0.4549, 1.929, -4.73), (4.499, 0.3567, -4.221), (5.192, -0.5909, -5.489), (5.223, -0.7632, -5.704), (3.192, 0.6066, -3.696), (5.504, 0.8065, -7.698), (1.211, 3.239, -3.871), (1.839, 0.9829, -3.011), (2.093, 0.9119, -3.139), (4.882, -1.111, -29.52), (4.678, -4.679, -28.92), (5.674, -4.213, -28.3), (5.709, -0.9586, -28.96), (4.553, -1.454, -30.86), (4.577, -4.736, -29.36), (5.88, -1.771, -32.19), (4.455, -1.96, -31.09), (4.541, -4.756, -29.51), (5.93, -3.241, -33.14), (5.945, -3.692, -33.43), (5.925, -4.213, -33.05), (5.709, -0.9586, -28.96), (5.88, -1.771, -32.19), (4.541, -4.756, -29.51), (4.577, -4.736, -29.36), (5.93, -3.241, -33.14), (5.945, -3.692, -33.43), (5.674, -4.213, -28.3), (4.678, -4.679, -28.92), (5.925, -4.213, -33.05), (0.863, -0.08829, -4.143), (-0.2707, -1.749, -3.885), (-0.1202, 0.3165, -4.398), (0.4538, 1.926, -4.729), (0.1167, -2.244, -3.697), (0.9143, 3.392, -4.235), (1.137, 3.28, -3.959), (1.209, 3.24, -3.871), (1.837, 0.982, -3.009), (1.788, 0.6388, -2.782), (0.1912, -2.23, -3.544), (1.489, 0.4255, -2.463), (0.454, -1.273, -2.726), (0.2353, -1.749, -2.949), (0.8753, 3.392, -3.735), (0.1167, -2.244, -3.697), (-0.2707, -1.749, -3.885), (0.4538, 1.926, -4.729), (0.9143, 3.392, -4.235), (1.137, 3.28, -3.959), (1.837, 0.982, -3.009), (1.788, 0.6388, -2.782), (0.1912, -2.23, -3.544), (1.209, 3.24, -3.871), (1.489, 0.4255, -2.463), (0.454, -1.273, -2.726), (0.2353, -1.749, -2.949), (-0.1202, 0.3165, -4.398)], [], [(2, 8, 3), (1, 8, 2), (8, 9, 4, 3), (0, 8, 1), (9, 8, 0, 7), (4, 9, 5), (6, 9, 7), (5, 9, 6), (10, 11, 12, 17, 16, 15, 14, 13), (33, 34, 35, 27, 26), (26, 27, 28, 22, 23, 24, 25, 18, 19, 20, 21, 84, 30), (31, 32, 26, 30), (36, 39, 40, 41, 42, 43, 44, 45, 46, 37, 34, 33, 32), (32, 31, 38, 36), (33, 26, 32), (69, 47, 68, 70), (47, 69, 77, 48), (68, 47, 65, 64), (65, 47, 48, 78), (79, 49, 48, 77), (78, 48, 49, 61), (80, 50, 49, 79), (61, 49, 50, 62), (76, 51, 50, 80), (62, 50, 51, 63), (75, 52, 51, 76), (51, 53, 81, 63), (74, 54, 52, 75), (51, 52, 53), (81, 53, 55, 82), (73, 56, 54, 74), (54, 55, 53, 52), (82, 55, 57, 59), (72, 58, 56, 73), (56, 57, 55, 54), (59, 57, 60), (83, 58, 72, 71), (58, 29, 60, 57, 56), (29, 58, 83, 67, 66), (85, 86, 87, 88, 89, 90), (94, 96, 88, 87), (109, 97, 98, 110), (93, 97, 109, 111, 107), (98, 97, 92, 95), (110, 98, 99, 101, 100), (92, 97, 93), (99, 98, 95, 91), (101, 99, 102), (102, 99, 91, 103), (104, 108, 105, 106, 86, 85), (112, 113, 114), (114, 113, 115, 116), (115, 113, 121), (112, 117, 118, 119, 120, 113), (127, 121, 113, 120, 134, 135, 136, 123, 124, 132, 133), (122, 130, 131, 126, 116, 115), (129, 122, 125), (128, 127, 133), (121, 127, 128, 125, 122, 115), (135, 134, 137, 138), (146, 142, 141, 140, 147), (149, 156, 157, 143, 142, 146), (156, 149, 148, 158, 159, 152, 151), (143, 157, 160, 161, 139, 144), (154, 139, 161, 155), (144, 139, 153, 150, 145), (153, 139, 154), (130, 122, 129), (162, 163, 164, 165), (165, 164, 244, 171, 172), (249, 196, 190, 187, 186, 192, 193), (188, 189, 185, 184), (188, 194, 191, 189), (184, 185, 186, 187, 241, 183), (173, 174, 175, 177, 178, 179, 236, 180, 181, 163, 162, 166, 251, 250, 169), (197, 198, 199, 200, 201, 202, 203, 204), (220, 205, 206, 176), (205, 220, 219, 237, 238), (235, 207, 206, 205, 229), (176, 206, 221), (205, 238, 226, 225, 239, 208), (218, 227, 224, 223, 240, 237, 219), (234, 209, 207, 235), (229, 205, 208, 230), (221, 206, 207, 210, 222), (182, 208, 239), (217, 228, 227, 218), (233, 242, 243, 209, 234), (210, 207, 209, 211), (230, 208, 212, 231), (222, 210, 170, 245, 246), (212, 208, 182, 247, 248), (216, 213, 195, 228, 217), (242, 233, 232, 213, 216), (168, 209, 243), (167, 211, 209, 168), (252, 210, 211, 214), (231, 212, 253), (170, 210, 252), (213, 212, 248, 254), (195, 213, 254), (253, 212, 213, 232), (255, 211, 167), (211, 255, 256, 215, 214), (261, 258, 260, 264), (260, 258, 257), (259, 258, 261), (281, 267, 268, 277, 263, 262), (262, 263, 257, 258, 259), (268, 267, 279), (269, 270, 266, 278), (265, 270, 269, 280), (266, 270, 276, 275, 274, 273), (270, 265, 282, 272, 271, 276), (284, 283, 286, 287), (299, 296, 297, 289, 283, 292, 295, 293, 298), (286, 283, 289, 290), (291, 292, 283, 288), (290, 289, 294), (295, 292, 291), (294, 289, 297), (283, 284, 285, 288), (299, 298, 300), (310, 304, 303, 306, 312, 311), (314, 302, 301, 304, 310, 313), (302, 314, 315, 309, 308, 307, 305), (323, 329, 320, 319, 321), (316, 317, 318), (317, 316, 319, 320), (330, 324, 322), (324, 330, 328), (322, 324, 325, 331, 332), (325, 324, 328, 327, 326), (347, 352, 349), (333, 338, 339, 334, 366, 369, 337), (339, 338, 342), (343, 333, 337, 340), (341, 347, 348, 342, 338), (344, 345, 346, 341, 338, 333, 343), (348, 347, 349, 350, 351), (352, 347, 341, 346), (358, 353, 363, 362, 365, 359), (357, 354, 353, 358), (363, 353, 335, 367, 364), (354, 357, 360, 368), (335, 353, 354, 336), (364, 367, 356, 355, 361), (336, 354, 368, 370), (392, 393, 384, 383, 386, 389), (375, 374, 403, 381, 385), (380, 373, 371, 372, 383, 384, 387, 376), (375, 378, 379, 372, 371, 374), (375, 385, 382, 378), (391, 388, 380, 376, 390), (390, 387, 384), (387, 390, 376), (393, 390, 384), (391, 390, 393, 392), (377, 394, 400, 401, 402), (394, 377, 404, 395), (402, 401, 405, 406, 407, 396, 408), (396, 407, 399, 409, 397), (409, 399, 398, 410), (416, 412, 411, 417), (419, 421, 420, 418, 413, 412), (419, 412, 416), (422, 423, 414, 413, 418), (423, 422, 424, 425), (413, 414, 415, 411, 412), (429, 435, 436, 437, 438, 427), (426, 439, 435, 429), (427, 438, 441, 442, 428), (439, 426, 443, 444, 445), (428, 442, 446, 431, 430), (440, 433, 434, 432, 425, 424), (447, 448, 449), (448, 457, 458, 460, 481, 482, 463, 483, 451, 452, 453, 479, 449), (455, 448, 447, 450, 456), (457, 448, 455), (454, 464, 471, 470, 469), (474, 465, 464, 454), (471, 464, 466, 480), (473, 467, 465, 474), (478, 466, 464, 465, 461), (480, 466, 477, 476, 475), (472, 468, 467, 473), (461, 465, 467, 462), (477, 466, 478), (459, 468, 472), (462, 467, 468, 484), (484, 468, 459), (486, 485, 498, 499), (485, 497, 500, 501), (502, 498, 485), (489, 490, 491, 492, 493, 494, 495, 496, 497, 485, 486, 487, 488), (503, 502, 485, 501), (520, 504, 508, 519, 518, 522, 521), (516, 504, 520, 517), (508, 504, 505, 509), (515, 505, 504, 516), (509, 505, 506, 511, 510), (514, 506, 505, 515), (511, 506, 507, 512), (523, 507, 506, 514), (512, 507, 513), (513, 507, 523), (498, 502, 503, 499), (524, 534, 537, 531, 532, 533, 527, 525), (534, 538, 540, 541, 539, 537), (530, 529, 535, 536), (526, 524, 525), (534, 524, 526, 528, 529, 530, 538), (541, 540, 542), (551, 543, 547, 560, 546, 545), (550, 543, 551), (547, 543, 544, 552, 548), (549, 544, 543, 550), (552, 544, 556, 559, 558, 553), (544, 549, 555, 556), (553, 558, 557, 561, 554), (578, 572, 575, 585, 576, 577, 584), (564, 563, 562), (568, 567, 562, 563, 565, 566), (573, 572, 578, 579, 580, 581, 620, 583), (572, 573, 569, 565, 563, 564, 617, 571, 615, 575), (614, 586, 605), (574, 586, 614, 613), (605, 586, 587, 606), (586, 574, 616, 588), (606, 587, 611), (570, 589, 588, 616), (590, 587, 586, 588), (589, 570, 601, 600, 618), (590, 588, 589, 592), (607, 591, 594, 595, 608), (592, 589, 618, 619), (582, 590, 592, 596, 609), (591, 593, 598, 594), (595, 594, 598, 599), (608, 595, 599, 597, 621), (596, 592, 619, 603), (609, 596, 604, 610), (597, 593, 591, 607, 612, 611, 587, 590, 582, 621), (593, 597, 599, 598), (604, 596, 603, 602), (632, 629, 622, 628), (627, 625, 624), (626, 623, 624, 625, 622, 629, 630), (630, 629, 632), (631, 636, 637, 638, 639, 640), (636, 631, 634, 633), (625, 627, 635, 628, 622), (641, 642, 643), (643, 642, 645, 646), (648, 649, 650, 645, 642, 651), (651, 642, 647, 652, 654, 656, 657, 658, 659, 685), (649, 648, 653), (681, 661, 658, 657, 660), (647, 642, 641, 644), (668, 663, 678, 679, 666, 665, 680), (669, 663, 668, 667), (678, 663, 664, 662, 682, 673), (666, 679, 683), (663, 669, 684, 672, 664), (662, 664, 655, 676, 677), (673, 682, 674), (664, 672, 671, 670, 655), (677, 676, 675), (692, 707, 706, 687, 686, 690, 691), (689, 693, 694, 688, 686, 687), (696, 697, 695), (702, 697, 696), (695, 697, 703, 708), (697, 702, 701, 705, 704), (703, 697, 704), (700, 698, 705, 701), (698, 700, 699), (725, 734, 735, 736, 737, 738, 739, 729, 730, 731, 732, 733, 727, 728, 726), (720, 714, 711, 709, 710, 715, 723), (721, 715, 710, 713, 722), (717, 716, 724), (723, 715, 721, 725, 726), (716, 717, 713, 710, 709, 712, 718, 719), (740, 770, 769, 741), (742, 740, 741, 743), (770, 740, 771), (768, 744, 745, 741, 769), (764, 742, 743, 765), (740, 742, 762, 772), (743, 741, 745, 746), (771, 740, 772), (767, 744, 768), (763, 742, 764), (765, 743, 746, 766), (762, 742, 763), (746, 745, 751, 749, 747, 750), (744, 767, 758, 755, 754), (745, 744, 756, 753, 752), (766, 746, 759), (759, 746, 750, 773, 760), (751, 745, 752), (747, 749, 748), (744, 754, 774, 757, 756), (760, 773, 775, 761), (788, 789, 786, 785), (781, 782, 777, 776), (828, 800, 797, 796, 798, 799), (789, 788, 790, 791), (791, 790, 792, 824, 794, 795), (796, 797, 795, 794), (779, 783, 780, 776, 777, 778), (793, 802, 821, 822, 823), (816, 802, 793), (821, 802, 803, 804, 825), (802, 816, 815, 814, 826, 784, 803), (804, 803, 807, 812), (825, 804, 805, 801), (803, 784, 811, 808, 807), (805, 804, 812, 829), (801, 805, 806, 819), (830, 806, 805, 829), (819, 806, 787, 831, 832, 818, 817, 820), (787, 806, 830, 810, 809), (827, 785, 786, 813, 782, 781), (838, 843, 844, 834, 833, 837), (838, 837, 856, 842), (841, 845, 851), (836, 845, 841, 849, 848), (851, 845, 853, 852), (845, 836, 840, 846), (853, 845, 846, 854), (839, 846, 840), (854, 846, 835, 855), (835, 846, 839), (857, 850, 847, 833, 834, 858), (872, 862, 859, 860, 861, 863), (861, 860, 864, 865), (868, 871, 870, 866), (871, 868, 867), (866, 870, 869, 873, 874), (875, 876, 877, 878), (876, 875, 879), (878, 877, 880, 881, 882), (887, 883, 888), (886, 883, 887), (888, 883, 885, 884, 889), (883, 886, 890, 891, 885), (907, 908, 897, 894, 936), (916, 917, 914, 913, 918, 919), (904, 911, 909, 910, 905, 906, 896, 893, 892, 895, 955, 956), (912, 909, 911, 913, 914), (910, 909, 912, 915), (894, 897, 898, 892, 893), (917, 916, 920, 921), (921, 920, 922, 923, 924), (941, 925, 933, 932), (940, 925, 941), (933, 925, 931, 930), (925, 940, 901, 903, 926, 927), (931, 925, 927, 899), (902, 926, 903), (927, 926, 928, 929), (899, 927, 929, 900), (926, 902, 939, 938, 928), (929, 928, 957, 954, 951, 950), (900, 929, 950, 945, 944, 943), (928, 938, 937, 942, 947, 958, 957), (951, 954, 953, 952), (958, 947, 946, 949, 948, 959), (936, 894, 893, 896, 934, 935), (960, 964, 965, 973, 974, 975, 976, 966, 961, 962), (967, 960, 963, 968, 969, 970, 971), (964, 960, 967), (979, 963, 972, 977, 978, 988, 986), (963, 979, 980, 981, 968), (982, 983, 984, 971, 970), (972, 963, 960, 962), (974, 985, 975), (989, 984, 983, 987, 980, 979, 986), (991, 989, 986, 988, 990), (1015, 992, 994), (992, 1015, 1003), (994, 992, 1005, 1004, 995), (1005, 992, 1003, 1002, 1010, 1006), (1006, 1010, 1009, 1001, 1016, 1017), (1000, 1013, 1016, 1001), (1013, 1000, 999, 998, 1018, 1019, 1014), (1008, 993, 997, 996), (1012, 993, 1008, 1007), (997, 993, 1020, 1021), (993, 1012, 1011, 1020), (1036, 1027, 1031, 1060, 1040, 1041), (1026, 1027, 1022, 1023, 1024, 1025, 1058), (1031, 1027, 1026), (1027, 1036, 1037, 1038, 1032, 1022), (1056, 1042, 1055), (1022, 1032, 1033, 1034, 1035, 1029, 1030, 1023), (1055, 1042, 1028), (1059, 1044, 1042, 1056, 1057, 1046, 1043, 1049), (1045, 1043, 1046), (1028, 1042, 1039, 1061, 1062), (1039, 1042, 1044, 1052), (1049, 1043, 1045), (1048, 1044, 1059), (1052, 1044, 1051, 1050, 1053), (1051, 1044, 1048, 1047), (1053, 1050, 1054), (1073, 1074, 1071, 1070), (1067, 1076, 1072), (1070, 1067, 1072, 1073), (1067, 1070, 1071, 1068, 1064, 1063), (1064, 1065, 1066, 1063), (1083, 1081, 1082, 1078, 1077), (1081, 1083, 1080, 1079, 1069, 1075), (1076, 1067, 1063, 1066), (1092, 1084, 1087, 1089, 1090, 1091), (1087, 1084, 1088, 1085, 1111), (1088, 1084, 1092, 1093, 1094), (1097, 1100, 1099, 1106), (1096, 1098, 1086, 1100, 1097), (1095, 1098, 1096), (1086, 1098, 1102, 1101), (1107, 1098, 1095, 1105, 1104), (1102, 1098, 1103), (1103, 1098, 1107), (1093, 1108, 1109, 1110, 1094)])
_k = set([(0, 1), (0, 7), (1, 2), (2, 3), (3, 4), (4, 5), (5, 6), (6, 7), (10, 11), (10, 13), (11, 12), (12, 17), (13, 14), (14, 15), (15, 16), (16, 17), (18, 19), (18, 25), (19, 20), (20, 21), (21, 84), (22, 23), (22, 28), (23, 24), (24, 25), (27, 28), (27, 35), (29, 60), (29, 66), (30, 31), (30, 84), (31, 38), (34, 35), (34, 37), (36, 38), (36, 39), (37, 46), (39, 40), (40, 41), (41, 42), (42, 43), (43, 44), (44, 45), (45, 46), (59, 60), (59, 82), (61, 62), (61, 78), (62, 63), (63, 81), (64, 65), (64, 68), (65, 78), (66, 67), (67, 83), (68, 70), (69, 70), (69, 77), (71, 72), (71, 83), (72, 73), (73, 74), (74, 75), (75, 76), (76, 80), (77, 79), (79, 80), (81, 82), (85, 90), (85, 104), (86, 87), (86, 106), (87, 94), (88, 89), (88, 96), (89, 90), (91, 95), (91, 103), (92, 93), (92, 95), (93, 107), (94, 96), (100, 101), (100, 110), (101, 102), (102, 103), (104, 108), (105, 106), (105, 108), (107, 111), (109, 110), (109, 111), (112, 114), (112, 117), (114, 116), (116, 126), (117, 118), (118, 119), (119, 120), (120, 134), (123, 124), (123, 136), (124, 132), (125, 128), (125, 129), (126, 131), (128, 133), (129, 130), (130, 131), (132, 133), (134, 137), (135, 136), (135, 138), (137, 138), (140, 141), (140, 147), (141, 142), (142, 143), (143, 144), (144, 145), (145, 150), (146, 147), (146, 149), (148, 149), (148, 158), (150, 153), (151, 152), (151, 156), (152, 159), (153, 154), (154, 155), (155, 161), (156, 157), (157, 160), (158, 159), (160, 161), (162, 165), (162, 166), (163, 164), (163, 181), (164, 244), (165, 172), (166, 251), (167, 168), (167, 255), (168, 243), (169, 173), (169, 250), (170, 245), (170, 252), (171, 172), (171, 244), (173, 174), (174, 175), (175, 177), (176, 220), (176, 221), (177, 178), (178, 179), (179, 236), (180, 181), (180, 236), (182, 239), (182, 247), (183, 184), (183, 241), (184, 188), (185, 186), (185, 189), (186, 192), (187, 190), (187, 241), (188, 194), (189, 191), (190, 196), (191, 194), (192, 193), (193, 249), (195, 228), (195, 254), (196, 249), (197, 198), (197, 204), (198, 199), (199, 200), (200, 201), (201, 202), (202, 203), (203, 204), (214, 215), (214, 252), (215, 256), (216, 217), (216, 242), (217, 218), (218, 219), (219, 220), (221, 222), (222, 246), (223, 224), (223, 240), (224, 227), (225, 226), (225, 239), (226, 238), (227, 228), (229, 230), (229, 235), (230, 231), (231, 253), (232, 233), (232, 253), (233, 234), (234, 235), (237, 238), (237, 240), (242, 243), (245, 246), (247, 248), (248, 254), (250, 251), (255, 256), (257, 260), (257, 263), (259, 261), (259, 262), (260, 264), (261, 264), (262, 281), (263, 277), (265, 280), (265, 282), (266, 273), (266, 278), (267, 279), (267, 281), (268, 277), (268, 279), (269, 278), (269, 280), (271, 272), (271, 276), (272, 282), (273, 274), (274, 275), (275, 276), (284, 285), (284, 287), (285, 288), (286, 287), (286, 290), (288, 291), (290, 294), (291, 295), (293, 295), (293, 298), (294, 297), (296, 297), (296, 299), (298, 300), (299, 300), (301, 302), (301, 304), (302, 305), (303, 304), (303, 306), (305, 307), (306, 312), (307, 308), (308, 309), (309, 315), (310, 311), (310, 313), (311, 312), (313, 314), (314, 315), (316, 318), (316, 319), (317, 318), (317, 320), (319, 321), (320, 329), (321, 323), (322, 330), (322, 332), (323, 329), (325, 326), (325, 331), (326, 327), (327, 328), (328, 330), (331, 332), (334, 339), (334, 366), (335, 336), (335, 367), (336, 370), (337, 340), (337, 369), (339, 342), (340, 343), (342, 348), (343, 344), (344, 345), (345, 346), (346, 352), (348, 351), (349, 350), (349, 352), (350, 351), (355, 356), (355, 361), (356, 367), (357, 358), (357, 360), (358, 359), (359, 365), (360, 368), (361, 364), (362, 363), (362, 365), (363, 364), (366, 369), (368, 370), (371, 373), (371, 374), (372, 379), (372, 383), (373, 380), (374, 403), (377, 402), (377, 404), (378, 379), (378, 382), (380, 388), (381, 385), (381, 403), (382, 385), (383, 386), (386, 389), (388, 391), (389, 392), (391, 392), (394, 395), (394, 400), (395, 404), (396, 397), (396, 408), (397, 409), (398, 399), (398, 410), (399, 407), (400, 401), (401, 405), (402, 408), (405, 406), (406, 407), (409, 410), (411, 415), (411, 417), (414, 415), (414, 423), (416, 417), (416, 419), (418, 420), (418, 422), (419, 421), (420, 421), (422, 424), (423, 425), (424, 440), (425, 432), (426, 429), (426, 443), (427, 428), (427, 429), (428, 430), (430, 431), (431, 446), (432, 434), (433, 434), (433, 440), (435, 436), (435, 439), (436, 437), (437, 438), (438, 441), (439, 445), (441, 442), (442, 446), (443, 444), (444, 445), (447, 449), (447, 450), (449, 479), (450, 456), (451, 452), (451, 483), (452, 453), (453, 479), (454, 469), (454, 474), (455, 456), (455, 457), (457, 458), (458, 460), (459, 472), (459, 484), (460, 481), (461, 462), (461, 478), (462, 484), (463, 482), (463, 483), (469, 470), (470, 471), (471, 480), (472, 473), (473, 474), (475, 476), (475, 480), (476, 477), (477, 478), (481, 482), (486, 487), (486, 499), (487, 488), (488, 489), (489, 490), (490, 491), (491, 492), (492, 493), (493, 494), (494, 495), (495, 496), (496, 497), (497, 500), (499, 503), (500, 501), (501, 503), (508, 509), (508, 519), (509, 510), (510, 511), (511, 512), (512, 513), (513, 523), (514, 515), (514, 523), (515, 516), (516, 517), (517, 520), (518, 519), (518, 522), (520, 521), (521, 522), (525, 526), (525, 527), (526, 528), (527, 533), (528, 529), (529, 535), (530, 536), (530, 538), (531, 532), (531, 537), (532, 533), (535, 536), (537, 539), (538, 540), (539, 541), (540, 542), (541, 542), (545, 546), (545, 551), (546, 560), (547, 548), (547, 560), (548, 552), (549, 550), (549, 555), (550, 551), (552, 553), (553, 554), (554, 561), (555, 556), (556, 559), (557, 558), (557, 561), (558, 559), (562, 564), (562, 567), (564, 617), (565, 566), (565, 569), (566, 568), (567, 568), (569, 573), (570, 601), (570, 616), (571, 615), (571, 617), (573, 583), (574, 613), (574, 616), (575, 585), (575, 615), (576, 577), (576, 585), (577, 584), (578, 579), (578, 584), (579, 580), (580, 581), (581, 620), (582, 609), (582, 621), (583, 620), (600, 601), (600, 618), (602, 603), (602, 604), (603, 619), (604, 610), (605, 606), (605, 614), (606, 611), (607, 608), (607, 612), (608, 621), (609, 610), (611, 612), (613, 614), (618, 619), (623, 624), (623, 626), (624, 627), (626, 630), (627, 635), (628, 632), (628, 635), (630, 632), (631, 634), (631, 640), (633, 634), (633, 636), (636, 637), (637, 638), (638, 639), (639, 640), (641, 643), (641, 644), (643, 646), (644, 647), (645, 646), (645, 650), (647, 652), (648, 651), (648, 653), (649, 650), (649, 653), (651, 685), (652, 654), (654, 656), (655, 670), (655, 676), (656, 657), (657, 660), (658, 659), (658, 661), (659, 685), (660, 681), (661, 681), (662, 677), (662, 682), (665, 666), (665, 680), (666, 683), (667, 668), (667, 669), (668, 680), (669, 684), (670, 671), (671, 672), (672, 684), (673, 674), (673, 678), (674, 682), (675, 676), (675, 677), (678, 679), (679, 683), (686, 688), (686, 690), (687, 689), (687, 706), (688, 694), (689, 693), (690, 691), (691, 692), (692, 707), (693, 694), (695, 696), (695, 708), (696, 702), (698, 699), (698, 705), (699, 700), (700, 701), (701, 702), (703, 704), (703, 708), (704, 705), (706, 707), (709, 711), (709, 712), (711, 714), (712, 718), (713, 717), (713, 722), (714, 720), (716, 719), (716, 724), (717, 724), (718, 719), (720, 723), (721, 722), (721, 725), (723, 726), (725, 734), (726, 728), (727, 728), (727, 733), (729, 730), (729, 739), (730, 731), (731, 732), (732, 733), (734, 735), (735, 736), (736, 737), (737, 738), (738, 739), (747, 748), (747, 750), (748, 749), (749, 751), (750, 773), (751, 752), (752, 753), (753, 756), (754, 755), (754, 774), (755, 758), (756, 757), (757, 774), (758, 767), (759, 760), (759, 766), (760, 761), (761, 775), (762, 763), (762, 772), (763, 764), (764, 765), (765, 766), (767, 768), (768, 769), (769, 770), (770, 771), (771, 772), (773, 775), (776, 780), (776, 781), (777, 778), (777, 782), (778, 779), (779, 783), (780, 783), (781, 827), (782, 813), (784, 811), (784, 826), (785, 788), (785, 827), (786, 789), (786, 813), (787, 809), (787, 831), (788, 790), (789, 791), (790, 792), (791, 795), (792, 824), (793, 816), (793, 823), (794, 796), (794, 824), (795, 797), (796, 798), (797, 800), (798, 799), (799, 828), (800, 828), (801, 819), (801, 825), (807, 808), (807, 812), (808, 811), (809, 810), (810, 830), (812, 829), (814, 815), (814, 826), (815, 816), (817, 818), (817, 820), (818, 832), (819, 820), (821, 822), (821, 825), (822, 823), (829, 830), (831, 832), (833, 837), (833, 847), (834, 844), (834, 858), (835, 839), (835, 855), (836, 840), (836, 848), (837, 856), (838, 842), (838, 843), (839, 840), (841, 849), (841, 851), (842, 856), (843, 844), (847, 850), (848, 849), (850, 857), (851, 852), (852, 853), (853, 854), (854, 855), (857, 858), (859, 860), (859, 862), (860, 864), (861, 863), (861, 865), (862, 872), (863, 872), (864, 865), (866, 868), (866, 874), (867, 868), (867, 871), (869, 870), (869, 873), (870, 871), (873, 874), (875, 878), (875, 879), (876, 877), (876, 879), (877, 880), (878, 882), (880, 881), (881, 882), (884, 885), (884, 889), (885, 891), (886, 887), (886, 890), (887, 888), (888, 889), (890, 891), (892, 895), (892, 898), (895, 955), (896, 906), (896, 934), (897, 898), (897, 908), (899, 900), (899, 931), (900, 943), (901, 903), (901, 940), (902, 903), (902, 939), (904, 911), (904, 956), (905, 906), (905, 910), (907, 908), (907, 936), (910, 915), (911, 913), (912, 914), (912, 915), (913, 918), (914, 917), (916, 919), (916, 920), (917, 921), (918, 919), (920, 922), (921, 924), (922, 923), (923, 924), (930, 931), (930, 933), (932, 933), (932, 941), (934, 935), (935, 936), (937, 938), (937, 942), (938, 939), (940, 941), (942, 947), (943, 944), (944, 945), (945, 950), (946, 947), (946, 949), (948, 949), (948, 959), (950, 951), (951, 952), (952, 953), (953, 954), (954, 957), (955, 956), (957, 958), (958, 959), (961, 962), (961, 966), (962, 972), (964, 965), (964, 967), (965, 973), (966, 976), (967, 971), (968, 969), (968, 981), (969, 970), (970, 982), (971, 984), (972, 977), (973, 974), (974, 985), (975, 976), (975, 985), (977, 978), (978, 988), (980, 981), (980, 987), (982, 983), (983, 987), (984, 989), (988, 990), (989, 991), (990, 991), (994, 995), (994, 1015), (995, 1004), (996, 997), (996, 1008), (997, 1021), (998, 999), (998, 1018), (999, 1000), (1000, 1001), (1001, 1009), (1002, 1003), (1002, 1010), (1003, 1015), (1004, 1005), (1005, 1006), (1006, 1017), (1007, 1008), (1007, 1012), (1009, 1010), (1011, 1012), (1011, 1020), (1013, 1014), (1013, 1016), (1014, 1019), (1016, 1017), (1018, 1019), (1020, 1021), (1023, 1024), (1023, 1030), (1024, 1025), (1025, 1058), (1026, 1031), (1026, 1058), (1028, 1055), (1028, 1062), (1029, 1030), (1029, 1035), (1031, 1060), (1032, 1033), (1032, 1038), (1033, 1034), (1034, 1035), (1036, 1037), (1036, 1041), (1037, 1038), (1039, 1052), (1039, 1061), (1040, 1041), (1040, 1060), (1045, 1046), (1045, 1049), (1046, 1057), (1047, 1048), (1047, 1051), (1048, 1059), (1049, 1059), (1050, 1051), (1050, 1054), (1052, 1053), (1053, 1054), (1055, 1056), (1056, 1057), (1061, 1062), (1064, 1065), (1064, 1068), (1065, 1066), (1066, 1076), (1068, 1071), (1069, 1075), (1069, 1079), (1071, 1074), (1072, 1073), (1072, 1076), (1073, 1074), (1075, 1081), (1077, 1078), (1077, 1083), (1078, 1082), (1079, 1080), (1080, 1083), (1081, 1082), (1085, 1088), (1085, 1111), (1086, 1100), (1086, 1101), (1087, 1089), (1087, 1111), (1088, 1094), (1089, 1090), (1090, 1091), (1091, 1092), (1092, 1093), (1093, 1108), (1094, 1110), (1095, 1096), (1095, 1105), (1096, 1097), (1097, 1106), (1099, 1100), (1099, 1106), (1101, 1102), (1102, 1103), (1103, 1107), (1104, 1105), (1104, 1107), (1108, 1109), (1109, 1110)])
me_mesh_1848.attributes.new('sharp_edge', 'BOOLEAN', 'EDGE').data.foreach_set('value', [ (min(e.vertices), max(e.vertices)) in _k for e in me_mesh_1848.edges])
me_mesh_1848.use_remesh_preserve_volume = False
me_mesh_1848.use_remesh_preserve_attributes = False
me_mesh_1848.use_mirror_vertex_groups = False
me_mesh_1848.update()
arm_generatedarmature = bpy.data.armatures.new('GeneratedArmature')  # bones are not reproduced

# ---- objects
ob_icosphere = bpy.data.objects.new('Icosphere', me_icosphere)
ob_armature = bpy.data.objects.new('Armature', arm_generatedarmature)
ob_icosphere_cell_055 = bpy.data.objects.new('Icosphere_cell.055', me_mesh_1848)

# ---- transforms, parenting, visibility, modifiers, constraints
ob_icosphere.location = (1.49e-08, 2.328e-10, 3.815e-06)
ob_icosphere.lineart.crease_threshold = 0.0
ob_armature.location = (0.0, 0.0, 0.0)
ob_armature.lineart.crease_threshold = 0.0
ob_icosphere_cell_055.location = (-2.486, 1.749, 6.306)
ob_icosphere_cell_055.lineart.crease_threshold = 0.0
_vg = ob_icosphere_cell_055.vertex_groups.new(name='Icosphere_cell.001')
_vg.add([0, 1, 2, 3, 4, 5, 6, 7, 8, 9, 10, 11, 12, 13, 14, 15, 16, 17], 1.0, 'REPLACE')
_vg = ob_icosphere_cell_055.vertex_groups.new(name='Icosphere_cell.004')
_vg.add([18, 19, 20, 21, 22, 23, 24, 25, 26, 27, 28, 29, 30, 31, 32, 33, 34, 35, 36, 37, 38, 39, 40, 41, 42, 43, 44, 45, 46, 47, 48, 49, 50, 51, 52, 53, 54, 55, 56, 57, 58, 59, 60, 61, 62, 63, 64, 65, 66, 67, 68, 69, 70, 71, 72, 73, 74, 75, 76, 77, 78, 79, 80, 81, 82, 83, 84], 1.0, 'REPLACE')
_vg = ob_icosphere_cell_055.vertex_groups.new(name='Icosphere_cell.005')
_vg.add([85, 86, 87, 88, 89, 90, 91, 92, 93, 94, 95, 96, 97, 98, 99, 100, 101, 102, 103, 104, 105, 106, 107, 108, 109, 110, 111], 1.0, 'REPLACE')
_vg = ob_icosphere_cell_055.vertex_groups.new(name='Icosphere_cell.006')
_vg.add([112, 113, 114, 115, 116, 117, 118, 119, 120, 121, 122, 123, 124, 125, 126, 127, 128, 129, 130, 131, 132, 133, 134, 135, 136, 137, 138, 139, 140, 141, 142, 143, 144, 145, 146, 147, 148, 149, 150, 151, 152, 153, 154, 155, 156, 157, 158, 159, 160, 161], 1.0, 'REPLACE')
_vg = ob_icosphere_cell_055.vertex_groups.new(name='Icosphere_cell.008')
_vg.add([162, 163, 164, 165, 166, 167, 168, 169, 170, 171, 172, 173, 174, 175, 176, 177, 178, 179, 180, 181, 182, 183, 184, 185, 186, 187, 188, 189, 190, 191, 192, 193, 194, 195, 196, 197, 198, 199, 200, 201, 202, 203, 204, 205, 206, 207, 208, 209, 210, 211, 212, 213, 214, 215, 216, 217, 218, 219, 220, 221, 222, 223, 224, 225, 226, 227, 228, 229, 230, 231, 232, 233, 234, 235, 236, 237, 238, 239, 240, 241, 242, 243, 244, 245, 246, 247, 248, 249, 250, 251, 252, 253, 254, 255, 256], 1.0, 'REPLACE')
_vg = ob_icosphere_cell_055.vertex_groups.new(name='Icosphere_cell.009')
_vg.add([257, 258, 259, 260, 261, 262, 263, 264, 265, 266, 267, 268, 269, 270, 271, 272, 273, 274, 275, 276, 277, 278, 279, 280, 281, 282], 1.0, 'REPLACE')
_vg = ob_icosphere_cell_055.vertex_groups.new(name='Icosphere_cell.010')
_vg.add([283, 284, 285, 286, 287, 288, 289, 290, 291, 292, 293, 294, 295, 296, 297, 298, 299, 300, 301, 302, 303, 304, 305, 306, 307, 308, 309, 310, 311, 312, 313, 314, 315], 1.0, 'REPLACE')
_vg = ob_icosphere_cell_055.vertex_groups.new(name='Icosphere_cell.011')
_vg.add([316, 317, 318, 319, 320, 321, 322, 323, 324, 325, 326, 327, 328, 329, 330, 331, 332], 1.0, 'REPLACE')
_vg = ob_icosphere_cell_055.vertex_groups.new(name='Icosphere_cell.012')
_vg.add([333, 334, 335, 336, 337, 338, 339, 340, 341, 342, 343, 344, 345, 346, 347, 348, 349, 350, 351, 352, 353, 354, 355, 356, 357, 358, 359, 360, 361, 362, 363, 364, 365, 366, 367, 368, 369, 370], 1.0, 'REPLACE')
_vg = ob_icosphere_cell_055.vertex_groups.new(name='Icosphere_cell.013')
_vg.add([371, 372, 373, 374, 375, 376, 377, 378, 379, 380, 381, 382, 383, 384, 385, 386, 387, 388, 389, 390, 391, 392, 393, 394, 395, 396, 397, 398, 399, 400, 401, 402, 403, 404, 405, 406, 407, 408, 409, 410], 1.0, 'REPLACE')
_vg = ob_icosphere_cell_055.vertex_groups.new(name='Icosphere_cell.018')
_vg.add([411, 412, 413, 414, 415, 416, 417, 418, 419, 420, 421, 422, 423, 424, 425, 426, 427, 428, 429, 430, 431, 432, 433, 434, 435, 436, 437, 438, 439, 440, 441, 442, 443, 444, 445, 446], 1.0, 'REPLACE')
_vg = ob_icosphere_cell_055.vertex_groups.new(name='Icosphere_cell.019')
_vg.add([447, 448, 449, 450, 451, 452, 453, 454, 455, 456, 457, 458, 459, 460, 461, 462, 463, 464, 465, 466, 467, 468, 469, 470, 471, 472, 473, 474, 475, 476, 477, 478, 479, 480, 481, 482, 483, 484], 1.0, 'REPLACE')
_vg = ob_icosphere_cell_055.vertex_groups.new(name='Icosphere_cell.020')
_vg.add([485, 486, 487, 488, 489, 490, 491, 492, 493, 494, 495, 496, 497, 498, 499, 500, 501, 502, 503, 504, 505, 506, 507, 508, 509, 510, 511, 512, 513, 514, 515, 516, 517, 518, 519, 520, 521, 522, 523], 1.0, 'REPLACE')
_vg = ob_icosphere_cell_055.vertex_groups.new(name='Icosphere_cell.024')
_vg.add([524, 525, 526, 527, 528, 529, 530, 531, 532, 533, 534, 535, 536, 537, 538, 539, 540, 541, 542, 543, 544, 545, 546, 547, 548, 549, 550, 551, 552, 553, 554, 555, 556, 557, 558, 559, 560, 561], 1.0, 'REPLACE')
_vg = ob_icosphere_cell_055.vertex_groups.new(name='Icosphere_cell.026')
_vg.add([562, 563, 564, 565, 566, 567, 568, 569, 570, 571, 572, 573, 574, 575, 576, 577, 578, 579, 580, 581, 582, 583, 584, 585, 586, 587, 588, 589, 590, 591, 592, 593, 594, 595, 596, 597, 598, 599, 600, 601, 602, 603, 604, 605, 606, 607, 608, 609, 610, 611, 612, 613, 614, 615, 616, 617, 618, 619, 620, 621], 1.0, 'REPLACE')
_vg = ob_icosphere_cell_055.vertex_groups.new(name='Icosphere_cell.029')
_vg.add([622, 623, 624, 625, 626, 627, 628, 629, 630, 631, 632, 633, 634, 635, 636, 637, 638, 639, 640], 1.0, 'REPLACE')
_vg = ob_icosphere_cell_055.vertex_groups.new(name='Icosphere_cell.030')
_vg.add([641, 642, 643, 644, 645, 646, 647, 648, 649, 650, 651, 652, 653, 654, 655, 656, 657, 658, 659, 660, 661, 662, 663, 664, 665, 666, 667, 668, 669, 670, 671, 672, 673, 674, 675, 676, 677, 678, 679, 680, 681, 682, 683, 684, 685], 1.0, 'REPLACE')
_vg = ob_icosphere_cell_055.vertex_groups.new(name='Icosphere_cell.034')
_vg.add([686, 687, 688, 689, 690, 691, 692, 693, 694, 695, 696, 697, 698, 699, 700, 701, 702, 703, 704, 705, 706, 707, 708], 1.0, 'REPLACE')
_vg = ob_icosphere_cell_055.vertex_groups.new(name='Icosphere_cell.035')
_vg.add([709, 710, 711, 712, 713, 714, 715, 716, 717, 718, 719, 720, 721, 722, 723, 724, 725, 726, 727, 728, 729, 730, 731, 732, 733, 734, 735, 736, 737, 738, 739, 740, 741, 742, 743, 744, 745, 746, 747, 748, 749, 750, 751, 752, 753, 754, 755, 756, 757, 758, 759, 760, 761, 762, 763, 764, 765, 766, 767, 768, 769, 770, 771, 772, 773, 774, 775], 1.0, 'REPLACE')
_vg = ob_icosphere_cell_055.vertex_groups.new(name='Icosphere_cell.037')
_vg.add([776, 777, 778, 779, 780, 781, 782, 783, 784, 785, 786, 787, 788, 789, 790, 791, 792, 793, 794, 795, 796, 797, 798, 799, 800, 801, 802, 803, 804, 805, 806, 807, 808, 809, 810, 811, 812, 813, 814, 815, 816, 817, 818, 819, 820, 821, 822, 823, 824, 825, 826, 827, 828, 829, 830, 831, 832], 1.0, 'REPLACE')
_vg = ob_icosphere_cell_055.vertex_groups.new(name='Icosphere_cell.038')
_vg.add([833, 834, 835, 836, 837, 838, 839, 840, 841, 842, 843, 844, 845, 846, 847, 848, 849, 850, 851, 852, 853, 854, 855, 856, 857, 858], 1.0, 'REPLACE')
_vg = ob_icosphere_cell_055.vertex_groups.new(name='Icosphere_cell.039')
_vg.add([859, 860, 861, 862, 863, 864, 865, 866, 867, 868, 869, 870, 871, 872, 873, 874], 1.0, 'REPLACE')
_vg = ob_icosphere_cell_055.vertex_groups.new(name='Icosphere_cell.040')
_vg.add([875, 876, 877, 878, 879, 880, 881, 882, 883, 884, 885, 886, 887, 888, 889, 890, 891], 1.0, 'REPLACE')
_vg = ob_icosphere_cell_055.vertex_groups.new(name='Icosphere_cell.041')
_vg.add([892, 893, 894, 895, 896, 897, 898, 899, 900, 901, 902, 903, 904, 905, 906, 907, 908, 909, 910, 911, 912, 913, 914, 915, 916, 917, 918, 919, 920, 921, 922, 923, 924, 925, 926, 927, 928, 929, 930, 931, 932, 933, 934, 935, 936, 937, 938, 939, 940, 941, 942, 943, 944, 945, 946, 947, 948, 949, 950, 951, 952, 953, 954, 955, 956, 957, 958, 959], 1.0, 'REPLACE')
_vg = ob_icosphere_cell_055.vertex_groups.new(name='Icosphere_cell.042')
_vg.add([960, 961, 962, 963, 964, 965, 966, 967, 968, 969, 970, 971, 972, 973, 974, 975, 976, 977, 978, 979, 980, 981, 982, 983, 984, 985, 986, 987, 988, 989, 990, 991, 992, 993, 994, 995, 996, 997, 998, 999, 1000, 1001, 1002, 1003, 1004, 1005, 1006, 1007, 1008, 1009, 1010, 1011, 1012, 1013, 1014, 1015, 1016, 1017, 1018, 1019, 1020, 1021], 1.0, 'REPLACE')
_vg = ob_icosphere_cell_055.vertex_groups.new(name='Icosphere_cell.044')
_vg.add([1022, 1023, 1024, 1025, 1026, 1027, 1028, 1029, 1030, 1031, 1032, 1033, 1034, 1035, 1036, 1037, 1038, 1039, 1040, 1041, 1042, 1043, 1044, 1045, 1046, 1047, 1048, 1049, 1050, 1051, 1052, 1053, 1054, 1055, 1056, 1057, 1058, 1059, 1060, 1061, 1062], 1.0, 'REPLACE')
_vg = ob_icosphere_cell_055.vertex_groups.new(name='Icosphere_cell.000')
_vg.add([1063, 1064, 1065, 1066, 1067, 1068, 1069, 1070, 1071, 1072, 1073, 1074, 1075, 1076, 1077, 1078, 1079, 1080, 1081, 1082, 1083], 1.0, 'REPLACE')
_vg = ob_icosphere_cell_055.vertex_groups.new(name='Icosphere_cell.002')
_vg.add([1084, 1085, 1086, 1087, 1088, 1089, 1090, 1091, 1092, 1093, 1094, 1095, 1096, 1097, 1098, 1099, 1100, 1101, 1102, 1103, 1104, 1105, 1106, 1107, 1108, 1109, 1110, 1111], 1.0, 'REPLACE')
_m = ob_icosphere_cell_055.modifiers.new('Armature', 'ARMATURE')
_m.object = ob_armature

# ---- collection membership
col_collection_1.objects.link(ob_icosphere)
col_collection_2.objects.link(ob_armature)
col_collection_2.objects.link(ob_icosphere_cell_055)

# ---- scene / render settings (as saved in the file)
scene.frame_start = 1; scene.frame_end = 250; scene.frame_set(1)
scene.render.engine = 'BLENDER_EEVEE_NEXT'
scene.render.resolution_percentage = 50
scene.render.dither_intensity = 0.0
scene.cycles.use_denoising = False
scene.cycles.samples = 10
scene.cycles.sampling_pattern = 'TABULATED_SOBOL'
scene.cycles.light_sampling_threshold = 0.0
scene.cycles.use_adaptive_sampling = False
scene.cycles.use_light_tree = False
scene.cycles.blur_glossy = 0.0
scene.cycles.pixel_filter_type = 'GAUSSIAN'
scene.cycles.sample_clamp_indirect = 0.0
scene.view_settings.view_transform = 'Standard'
bpy.context.view_layer.update()

# ---- added for rendering (the .blend has no active camera and no usable light): camera, sun
cam_auto = bpy.data.cameras.new('AutoCamera')
cam_auto.lens = 50.0
cam_auto.sensor_width = 36.0
cam_auto.clip_end = 1091.24
ob_auto_camera = bpy.data.objects.new('AutoCamera', cam_auto)
scene.collection.objects.link(ob_auto_camera)
ob_auto_camera.location = (63.583, -74.6153, 29.4701)
ob_auto_camera.rotation_euler = (1.09748, -7.21219e-08, 0.694738)
scene.camera = ob_auto_camera
light_auto_sun = bpy.data.lights.new('AutoSun', 'SUN')
light_auto_sun.energy = 3.0
light_auto_sun.angle = 0.0523599
ob_auto_sun = bpy.data.objects.new('AutoSun', light_auto_sun)
scene.collection.objects.link(ob_auto_sun)
ob_auto_sun.rotation_euler = (0.872665, 0.174533, 0.523599)
bpy.context.view_layer.update()
